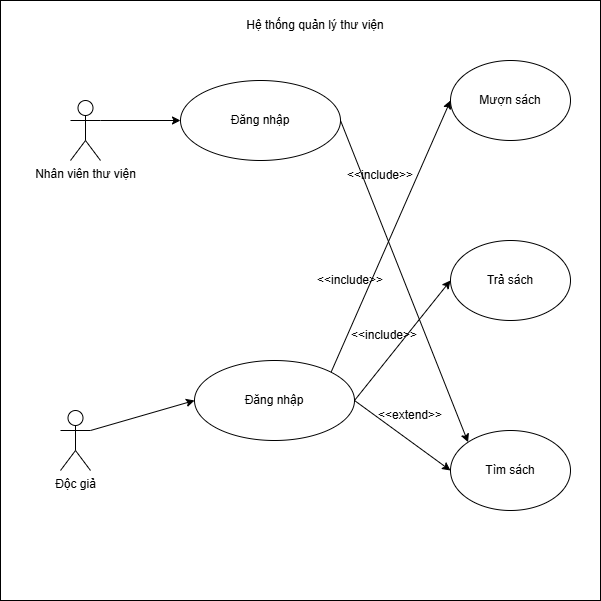

The diagram above was exported from draw.io. Its source (the exported page's mxGraphModel, read from the mxfile embedded in the PNG):
<mxGraphModel dx="778" dy="468" grid="1" gridSize="10" guides="1" tooltips="1" connect="1" arrows="1" fold="1" page="1" pageScale="1" pageWidth="827" pageHeight="1169" math="0" shadow="0">
  <root>
    <mxCell id="0" />
    <mxCell id="1" parent="0" />
    <mxCell id="ruMprj13eBqVPV0rng6V-35" value="" style="whiteSpace=wrap;html=1;aspect=fixed;" vertex="1" parent="1">
      <mxGeometry x="140" y="390" width="600" height="600" as="geometry" />
    </mxCell>
    <mxCell id="ruMprj13eBqVPV0rng6V-36" value="Nhân viên thư viện" style="shape=umlActor;verticalLabelPosition=bottom;verticalAlign=top;html=1;outlineConnect=0;" vertex="1" parent="1">
      <mxGeometry x="210" y="490" width="30" height="60" as="geometry" />
    </mxCell>
    <mxCell id="ruMprj13eBqVPV0rng6V-37" value="Độc giả" style="shape=umlActor;verticalLabelPosition=bottom;verticalAlign=top;html=1;outlineConnect=0;" vertex="1" parent="1">
      <mxGeometry x="200" y="800" width="30" height="60" as="geometry" />
    </mxCell>
    <mxCell id="ruMprj13eBqVPV0rng6V-38" value="Mượn sách" style="ellipse;whiteSpace=wrap;html=1;" vertex="1" parent="1">
      <mxGeometry x="590" y="450" width="120" height="80" as="geometry" />
    </mxCell>
    <mxCell id="ruMprj13eBqVPV0rng6V-39" value="Trả sách" style="ellipse;whiteSpace=wrap;html=1;" vertex="1" parent="1">
      <mxGeometry x="590" y="630" width="120" height="80" as="geometry" />
    </mxCell>
    <mxCell id="ruMprj13eBqVPV0rng6V-40" value="Tìm sách" style="ellipse;whiteSpace=wrap;html=1;" vertex="1" parent="1">
      <mxGeometry x="590" y="820" width="120" height="80" as="geometry" />
    </mxCell>
    <mxCell id="ruMprj13eBqVPV0rng6V-41" value="Đăng nhập" style="ellipse;whiteSpace=wrap;html=1;" vertex="1" parent="1">
      <mxGeometry x="320" y="470" width="160" height="80" as="geometry" />
    </mxCell>
    <mxCell id="ruMprj13eBqVPV0rng6V-48" value="Hệ thống quản lý thư viện" style="text;html=1;whiteSpace=wrap;strokeColor=none;fillColor=none;align=center;verticalAlign=middle;rounded=0;" vertex="1" parent="1">
      <mxGeometry x="380" y="400" width="150" height="30" as="geometry" />
    </mxCell>
    <mxCell id="ruMprj13eBqVPV0rng6V-61" value="" style="endArrow=classic;html=1;rounded=0;exitX=1;exitY=0.3333333333333333;exitDx=0;exitDy=0;exitPerimeter=0;entryX=0;entryY=0.5;entryDx=0;entryDy=0;" edge="1" parent="1" source="ruMprj13eBqVPV0rng6V-37" target="ruMprj13eBqVPV0rng6V-71">
      <mxGeometry width="50" height="50" relative="1" as="geometry">
        <mxPoint x="300" y="820" as="sourcePoint" />
        <mxPoint x="350" y="770" as="targetPoint" />
      </mxGeometry>
    </mxCell>
    <mxCell id="ruMprj13eBqVPV0rng6V-62" value="" style="endArrow=classic;html=1;rounded=0;exitX=1;exitY=0.3333333333333333;exitDx=0;exitDy=0;exitPerimeter=0;entryX=0;entryY=0.5;entryDx=0;entryDy=0;" edge="1" parent="1" source="ruMprj13eBqVPV0rng6V-36" target="ruMprj13eBqVPV0rng6V-41">
      <mxGeometry width="50" height="50" relative="1" as="geometry">
        <mxPoint x="250" y="680" as="sourcePoint" />
        <mxPoint x="300" y="630" as="targetPoint" />
      </mxGeometry>
    </mxCell>
    <mxCell id="ruMprj13eBqVPV0rng6V-63" value="" style="endArrow=classic;html=1;rounded=0;exitX=1;exitY=0;exitDx=0;exitDy=0;entryX=0;entryY=0.5;entryDx=0;entryDy=0;" edge="1" parent="1" source="ruMprj13eBqVPV0rng6V-71" target="ruMprj13eBqVPV0rng6V-38">
      <mxGeometry width="50" height="50" relative="1" as="geometry">
        <mxPoint x="410" y="910" as="sourcePoint" />
        <mxPoint x="460" y="860" as="targetPoint" />
      </mxGeometry>
    </mxCell>
    <mxCell id="ruMprj13eBqVPV0rng6V-64" value="" style="endArrow=classic;html=1;rounded=0;entryX=0;entryY=0.5;entryDx=0;entryDy=0;exitX=1;exitY=0.5;exitDx=0;exitDy=0;" edge="1" parent="1" source="ruMprj13eBqVPV0rng6V-71" target="ruMprj13eBqVPV0rng6V-40">
      <mxGeometry width="50" height="50" relative="1" as="geometry">
        <mxPoint x="480" y="840" as="sourcePoint" />
        <mxPoint x="530" y="790" as="targetPoint" />
      </mxGeometry>
    </mxCell>
    <mxCell id="ruMprj13eBqVPV0rng6V-65" value="" style="endArrow=classic;html=1;rounded=0;entryX=0;entryY=0.5;entryDx=0;entryDy=0;exitX=1;exitY=0.5;exitDx=0;exitDy=0;" edge="1" parent="1" source="ruMprj13eBqVPV0rng6V-71" target="ruMprj13eBqVPV0rng6V-39">
      <mxGeometry width="50" height="50" relative="1" as="geometry">
        <mxPoint x="510" y="670" as="sourcePoint" />
        <mxPoint x="440" y="780" as="targetPoint" />
      </mxGeometry>
    </mxCell>
    <mxCell id="ruMprj13eBqVPV0rng6V-68" value="&amp;lt;&amp;lt;extend&amp;gt;&amp;gt;" style="text;html=1;whiteSpace=wrap;strokeColor=none;fillColor=none;align=center;verticalAlign=middle;rounded=0;" vertex="1" parent="1">
      <mxGeometry x="520" y="790" width="60" height="30" as="geometry" />
    </mxCell>
    <mxCell id="ruMprj13eBqVPV0rng6V-69" value="&amp;lt;&amp;lt;include&amp;gt;&amp;gt;" style="text;html=1;whiteSpace=wrap;strokeColor=none;fillColor=none;align=center;verticalAlign=middle;rounded=0;" vertex="1" parent="1">
      <mxGeometry x="494" y="710" width="60" height="30" as="geometry" />
    </mxCell>
    <mxCell id="ruMprj13eBqVPV0rng6V-70" value="&amp;lt;&amp;lt;include&amp;gt;&amp;gt;" style="text;html=1;whiteSpace=wrap;strokeColor=none;fillColor=none;align=center;verticalAlign=middle;rounded=0;" vertex="1" parent="1">
      <mxGeometry x="460" y="655" width="60" height="30" as="geometry" />
    </mxCell>
    <mxCell id="ruMprj13eBqVPV0rng6V-71" value="Đăng nhập" style="ellipse;whiteSpace=wrap;html=1;" vertex="1" parent="1">
      <mxGeometry x="334" y="750" width="160" height="80" as="geometry" />
    </mxCell>
    <mxCell id="ruMprj13eBqVPV0rng6V-73" value="" style="endArrow=classic;html=1;rounded=0;exitX=1;exitY=0.5;exitDx=0;exitDy=0;entryX=0;entryY=0;entryDx=0;entryDy=0;" edge="1" parent="1" source="ruMprj13eBqVPV0rng6V-41" target="ruMprj13eBqVPV0rng6V-40">
      <mxGeometry width="50" height="50" relative="1" as="geometry">
        <mxPoint x="500" y="610" as="sourcePoint" />
        <mxPoint x="550" y="560" as="targetPoint" />
      </mxGeometry>
    </mxCell>
    <mxCell id="ruMprj13eBqVPV0rng6V-75" value="&amp;lt;&amp;lt;include&amp;gt;&amp;gt;" style="text;html=1;whiteSpace=wrap;strokeColor=none;fillColor=none;align=center;verticalAlign=middle;rounded=0;" vertex="1" parent="1">
      <mxGeometry x="490" y="550" width="60" height="30" as="geometry" />
    </mxCell>
  </root>
</mxGraphModel>